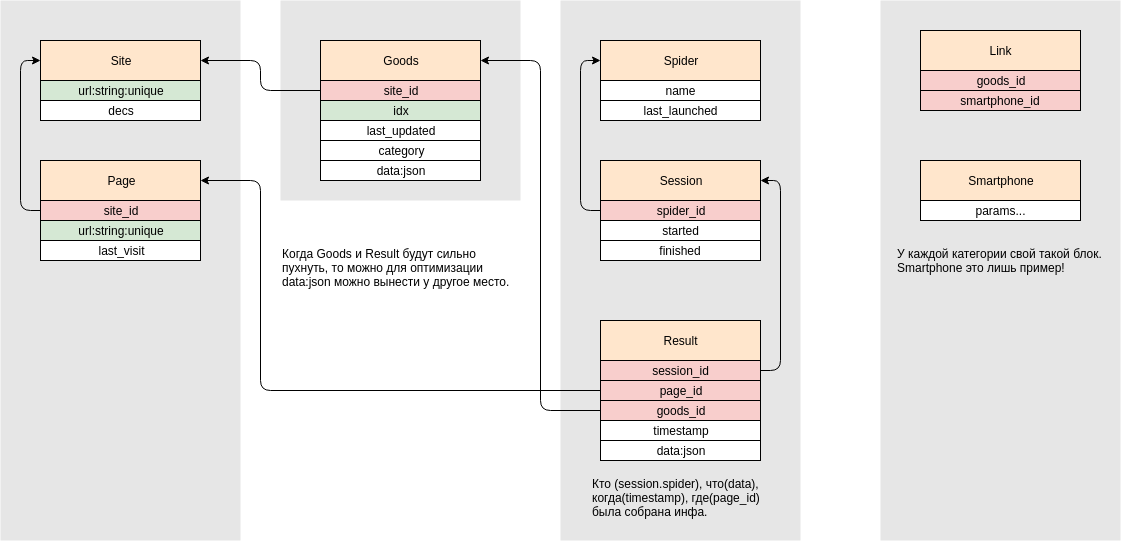

The diagram above was exported from draw.io. Its source (the exported page's mxGraphModel, read from the mxfile embedded in the PNG):
<mxGraphModel dx="2310" dy="645" grid="1" gridSize="10" guides="1" tooltips="1" connect="1" arrows="1" fold="1" page="1" pageScale="1" pageWidth="850" pageHeight="1100" background="#ffffff" math="0" shadow="0">
  <root>
    <mxCell id="0" />
    <mxCell id="1" parent="0" />
    <mxCell id="6894e7ccbd8d9ef0-133" value="" style="rounded=0;whiteSpace=wrap;html=1;strokeColor=none;fillColor=#E6E6E6;" parent="1" vertex="1">
      <mxGeometry x="-520" y="40" width="240" height="200" as="geometry" />
    </mxCell>
    <mxCell id="6894e7ccbd8d9ef0-132" value="" style="rounded=0;whiteSpace=wrap;html=1;strokeColor=none;fillColor=#E6E6E6;" parent="1" vertex="1">
      <mxGeometry x="-800" y="40" width="240" height="540" as="geometry" />
    </mxCell>
    <mxCell id="6894e7ccbd8d9ef0-129" value="" style="rounded=0;whiteSpace=wrap;html=1;strokeColor=none;fillColor=#E6E6E6;" parent="1" vertex="1">
      <mxGeometry x="-240" y="40" width="240" height="540" as="geometry" />
    </mxCell>
    <mxCell id="8HHVpXpZqW6vKyhxq6Ue-23" value="Spider" style="rounded=0;whiteSpace=wrap;html=1;fillColor=#ffe6cc;strokeColor=#000000;" parent="1" vertex="1">
      <mxGeometry x="-200" y="80" width="160" height="40" as="geometry" />
    </mxCell>
    <mxCell id="6894e7ccbd8d9ef0-45" value="Session" style="rounded=0;whiteSpace=wrap;html=1;fillColor=#ffe6cc;strokeColor=#000000;" parent="1" vertex="1">
      <mxGeometry x="-200" y="200" width="160" height="40" as="geometry" />
    </mxCell>
    <mxCell id="6894e7ccbd8d9ef0-78" value="started" style="rounded=0;whiteSpace=wrap;html=1;" parent="1" vertex="1">
      <mxGeometry x="-200" y="260" width="160" height="20" as="geometry" />
    </mxCell>
    <mxCell id="6894e7ccbd8d9ef0-79" value="finished" style="rounded=0;whiteSpace=wrap;html=1;" parent="1" vertex="1">
      <mxGeometry x="-200" y="280" width="160" height="20" as="geometry" />
    </mxCell>
    <mxCell id="8HHVpXpZqW6vKyhxq6Ue-24" value="spider_id" style="rounded=0;whiteSpace=wrap;html=1;fillColor=#f8cecc;strokeColor=#000000;" parent="1" vertex="1">
      <mxGeometry x="-200" y="240" width="160" height="20" as="geometry" />
    </mxCell>
    <mxCell id="6894e7ccbd8d9ef0-32" value="Page" style="rounded=0;whiteSpace=wrap;html=1;fillColor=#ffe6cc;strokeColor=#000000;" parent="1" vertex="1">
      <mxGeometry x="-760" y="200" width="160" height="40" as="geometry" />
    </mxCell>
    <mxCell id="6894e7ccbd8d9ef0-57" value="site_id&lt;br&gt;" style="rounded=0;whiteSpace=wrap;html=1;fillColor=#f8cecc;strokeColor=#000000;" parent="1" vertex="1">
      <mxGeometry x="-760" y="240" width="160" height="20" as="geometry" />
    </mxCell>
    <mxCell id="6894e7ccbd8d9ef0-67" value="last_visit" style="rounded=0;whiteSpace=wrap;html=1;" parent="1" vertex="1">
      <mxGeometry x="-760" y="280" width="160" height="20" as="geometry" />
    </mxCell>
    <mxCell id="8HHVpXpZqW6vKyhxq6Ue-20" value="url:string:unique" style="rounded=0;whiteSpace=wrap;html=1;fillColor=#d5e8d4;strokeColor=#000000;" parent="1" vertex="1">
      <mxGeometry x="-760" y="260" width="160" height="20" as="geometry" />
    </mxCell>
    <mxCell id="6894e7ccbd8d9ef0-30" value="Site" style="rounded=0;whiteSpace=wrap;html=1;fillColor=#ffe6cc;strokeColor=#000000;" parent="1" vertex="1">
      <mxGeometry x="-760" y="80" width="160" height="40" as="geometry" />
    </mxCell>
    <mxCell id="8HHVpXpZqW6vKyhxq6Ue-11" value="url:string:unique" style="rounded=0;whiteSpace=wrap;html=1;fillColor=#d5e8d4;strokeColor=#000000;" parent="1" vertex="1">
      <mxGeometry x="-760" y="120" width="160" height="20" as="geometry" />
    </mxCell>
    <mxCell id="8HHVpXpZqW6vKyhxq6Ue-19" value="decs&lt;br&gt;" style="rounded=0;whiteSpace=wrap;html=1;" parent="1" vertex="1">
      <mxGeometry x="-760" y="140" width="160" height="20" as="geometry" />
    </mxCell>
    <mxCell id="6894e7ccbd8d9ef0-31" value="Goods" style="rounded=0;whiteSpace=wrap;html=1;fillColor=#ffe6cc;strokeColor=#000000;" parent="1" vertex="1">
      <mxGeometry x="-480" y="80" width="160" height="40" as="geometry" />
    </mxCell>
    <mxCell id="6894e7ccbd8d9ef0-35" value="site_id" style="rounded=0;whiteSpace=wrap;html=1;fillColor=#f8cecc;strokeColor=#000000;" parent="1" vertex="1">
      <mxGeometry x="-480" y="120" width="160" height="20" as="geometry" />
    </mxCell>
    <mxCell id="6894e7ccbd8d9ef0-43" value="idx" style="rounded=0;whiteSpace=wrap;html=1;fillColor=#d5e8d4;strokeColor=#000000;" parent="1" vertex="1">
      <mxGeometry x="-480" y="140" width="160" height="20" as="geometry" />
    </mxCell>
    <mxCell id="6894e7ccbd8d9ef0-51" value="last_updated" style="rounded=0;whiteSpace=wrap;html=1;" parent="1" vertex="1">
      <mxGeometry x="-480" y="160" width="160" height="20" as="geometry" />
    </mxCell>
    <mxCell id="8HHVpXpZqW6vKyhxq6Ue-27" value="data:json" style="rounded=0;whiteSpace=wrap;html=1;" parent="1" vertex="1">
      <mxGeometry x="-480" y="200" width="160" height="20" as="geometry" />
    </mxCell>
    <mxCell id="8HHVpXpZqW6vKyhxq6Ue-28" value="Result" style="rounded=0;whiteSpace=wrap;html=1;fillColor=#ffe6cc;strokeColor=#000000;" parent="1" vertex="1">
      <mxGeometry x="-200" y="360" width="160" height="40" as="geometry" />
    </mxCell>
    <mxCell id="8HHVpXpZqW6vKyhxq6Ue-29" value="session_id" style="rounded=0;whiteSpace=wrap;html=1;fillColor=#f8cecc;strokeColor=#000000;" parent="1" vertex="1">
      <mxGeometry x="-200" y="400" width="160" height="20" as="geometry" />
    </mxCell>
    <mxCell id="8HHVpXpZqW6vKyhxq6Ue-30" value="data:json" style="rounded=0;whiteSpace=wrap;html=1;" parent="1" vertex="1">
      <mxGeometry x="-200" y="480" width="160" height="20" as="geometry" />
    </mxCell>
    <mxCell id="8HHVpXpZqW6vKyhxq6Ue-31" value="timestamp" style="rounded=0;whiteSpace=wrap;html=1;" parent="1" vertex="1">
      <mxGeometry x="-200" y="460" width="160" height="20" as="geometry" />
    </mxCell>
    <mxCell id="8HHVpXpZqW6vKyhxq6Ue-35" value="page_id" style="rounded=0;whiteSpace=wrap;html=1;fillColor=#f8cecc;strokeColor=#000000;" parent="1" vertex="1">
      <mxGeometry x="-200" y="420" width="160" height="20" as="geometry" />
    </mxCell>
    <mxCell id="8HHVpXpZqW6vKyhxq6Ue-36" value="name" style="rounded=0;whiteSpace=wrap;html=1;" parent="1" vertex="1">
      <mxGeometry x="-200" y="120" width="160" height="20" as="geometry" />
    </mxCell>
    <mxCell id="8HHVpXpZqW6vKyhxq6Ue-40" value="goods_id" style="rounded=0;whiteSpace=wrap;html=1;fillColor=#f8cecc;strokeColor=#000000;" parent="1" vertex="1">
      <mxGeometry x="-200" y="440" width="160" height="20" as="geometry" />
    </mxCell>
    <mxCell id="8HHVpXpZqW6vKyhxq6Ue-41" value="last_launched" style="rounded=0;whiteSpace=wrap;html=1;" parent="1" vertex="1">
      <mxGeometry x="-200" y="140" width="160" height="20" as="geometry" />
    </mxCell>
    <mxCell id="8HHVpXpZqW6vKyhxq6Ue-42" value="" style="edgeStyle=elbowEdgeStyle;elbow=horizontal;endArrow=classic;html=1;entryX=1;entryY=0.5;entryDx=0;entryDy=0;" parent="1" source="8HHVpXpZqW6vKyhxq6Ue-40" target="6894e7ccbd8d9ef0-31" edge="1">
      <mxGeometry width="50" height="50" relative="1" as="geometry">
        <mxPoint x="-230" y="380" as="sourcePoint" />
        <mxPoint x="490" y="420" as="targetPoint" />
        <Array as="points">
          <mxPoint x="-260" y="240" />
        </Array>
      </mxGeometry>
    </mxCell>
    <mxCell id="8HHVpXpZqW6vKyhxq6Ue-43" value="" style="edgeStyle=elbowEdgeStyle;elbow=horizontal;endArrow=classic;html=1;entryX=1;entryY=0.5;entryDx=0;entryDy=0;exitX=1;exitY=0.5;exitDx=0;exitDy=0;" parent="1" source="8HHVpXpZqW6vKyhxq6Ue-29" target="6894e7ccbd8d9ef0-45" edge="1">
      <mxGeometry width="50" height="50" relative="1" as="geometry">
        <mxPoint x="80" y="420" as="sourcePoint" />
        <mxPoint x="-20" y="220" as="targetPoint" />
        <Array as="points">
          <mxPoint x="-20" y="320" />
        </Array>
      </mxGeometry>
    </mxCell>
    <mxCell id="8HHVpXpZqW6vKyhxq6Ue-44" value="" style="edgeStyle=elbowEdgeStyle;elbow=horizontal;endArrow=classic;html=1;" parent="1" target="6894e7ccbd8d9ef0-32" edge="1">
      <mxGeometry width="50" height="50" relative="1" as="geometry">
        <mxPoint x="-200" y="430" as="sourcePoint" />
        <mxPoint x="-190" y="230" as="targetPoint" />
        <Array as="points">
          <mxPoint x="-540" y="330" />
        </Array>
      </mxGeometry>
    </mxCell>
    <mxCell id="8HHVpXpZqW6vKyhxq6Ue-45" value="" style="edgeStyle=elbowEdgeStyle;elbow=horizontal;endArrow=classic;html=1;entryX=0;entryY=0.5;entryDx=0;entryDy=0;exitX=0;exitY=0.5;exitDx=0;exitDy=0;" parent="1" source="8HHVpXpZqW6vKyhxq6Ue-24" target="8HHVpXpZqW6vKyhxq6Ue-23" edge="1">
      <mxGeometry width="50" height="50" relative="1" as="geometry">
        <mxPoint x="-190" y="420" as="sourcePoint" />
        <mxPoint x="-190" y="230" as="targetPoint" />
        <Array as="points">
          <mxPoint x="-220" y="180" />
        </Array>
      </mxGeometry>
    </mxCell>
    <mxCell id="8HHVpXpZqW6vKyhxq6Ue-46" value="" style="edgeStyle=elbowEdgeStyle;elbow=horizontal;endArrow=classic;html=1;entryX=1;entryY=0.5;entryDx=0;entryDy=0;exitX=0;exitY=0.5;exitDx=0;exitDy=0;" parent="1" source="6894e7ccbd8d9ef0-35" target="6894e7ccbd8d9ef0-30" edge="1">
      <mxGeometry width="50" height="50" relative="1" as="geometry">
        <mxPoint x="-180" y="430" as="sourcePoint" />
        <mxPoint x="-180" y="240" as="targetPoint" />
        <Array as="points">
          <mxPoint x="-540" y="110" />
        </Array>
      </mxGeometry>
    </mxCell>
    <mxCell id="8HHVpXpZqW6vKyhxq6Ue-47" value="" style="edgeStyle=elbowEdgeStyle;elbow=horizontal;endArrow=classic;html=1;entryX=0;entryY=0.5;entryDx=0;entryDy=0;exitX=0;exitY=0.5;exitDx=0;exitDy=0;" parent="1" source="6894e7ccbd8d9ef0-57" target="6894e7ccbd8d9ef0-30" edge="1">
      <mxGeometry width="50" height="50" relative="1" as="geometry">
        <mxPoint x="-170" y="440" as="sourcePoint" />
        <mxPoint x="-170" y="250" as="targetPoint" />
        <Array as="points">
          <mxPoint x="-780" y="160" />
        </Array>
      </mxGeometry>
    </mxCell>
    <mxCell id="8HHVpXpZqW6vKyhxq6Ue-48" value="Кто (session.spider), что(data), когда(timestamp), где(page_id) была собрана инфа." style="text;html=1;strokeColor=none;fillColor=none;align=left;verticalAlign=top;whiteSpace=wrap;rounded=0;" parent="1" vertex="1">
      <mxGeometry x="-210" y="510" width="180" height="60" as="geometry" />
    </mxCell>
    <mxCell id="8HHVpXpZqW6vKyhxq6Ue-49" value="category" style="rounded=0;whiteSpace=wrap;html=1;" parent="1" vertex="1">
      <mxGeometry x="-480" y="180" width="160" height="20" as="geometry" />
    </mxCell>
    <mxCell id="8HHVpXpZqW6vKyhxq6Ue-50" value="Когда Goods и Result будут сильно пухнуть, то можно для оптимизации data:json можно вынести у другое место.&amp;nbsp;" style="text;html=1;strokeColor=none;fillColor=none;align=left;verticalAlign=top;whiteSpace=wrap;rounded=0;" parent="1" vertex="1">
      <mxGeometry x="-520" y="280" width="240" height="120" as="geometry" />
    </mxCell>
    <mxCell id="8HHVpXpZqW6vKyhxq6Ue-51" value="" style="rounded=0;whiteSpace=wrap;html=1;strokeColor=none;fillColor=#E6E6E6;" parent="1" vertex="1">
      <mxGeometry x="80" y="40" width="240" height="540" as="geometry" />
    </mxCell>
    <mxCell id="8HHVpXpZqW6vKyhxq6Ue-52" value="Link" style="rounded=0;whiteSpace=wrap;html=1;fillColor=#ffe6cc;strokeColor=#000000;" parent="1" vertex="1">
      <mxGeometry x="120" y="70" width="160" height="40" as="geometry" />
    </mxCell>
    <mxCell id="8HHVpXpZqW6vKyhxq6Ue-53" value="Smartphone" style="rounded=0;whiteSpace=wrap;html=1;fillColor=#ffe6cc;strokeColor=#000000;" parent="1" vertex="1">
      <mxGeometry x="120" y="200" width="160" height="40" as="geometry" />
    </mxCell>
    <mxCell id="8HHVpXpZqW6vKyhxq6Ue-54" value="goods_id" style="rounded=0;whiteSpace=wrap;html=1;fillColor=#f8cecc;strokeColor=#000000;" parent="1" vertex="1">
      <mxGeometry x="120" y="110" width="160" height="20" as="geometry" />
    </mxCell>
    <mxCell id="8HHVpXpZqW6vKyhxq6Ue-55" value="smartphone_id" style="rounded=0;whiteSpace=wrap;html=1;fillColor=#f8cecc;strokeColor=#000000;" parent="1" vertex="1">
      <mxGeometry x="120" y="130" width="160" height="20" as="geometry" />
    </mxCell>
    <mxCell id="8HHVpXpZqW6vKyhxq6Ue-56" value="У каждой категории свой такой блок. Smartphone это лишь пример!" style="text;html=1;strokeColor=none;fillColor=none;align=left;verticalAlign=top;whiteSpace=wrap;rounded=0;" parent="1" vertex="1">
      <mxGeometry x="95" y="280" width="210" height="120" as="geometry" />
    </mxCell>
    <mxCell id="8HHVpXpZqW6vKyhxq6Ue-57" value="params..." style="rounded=0;whiteSpace=wrap;html=1;" parent="1" vertex="1">
      <mxGeometry x="120" y="240" width="160" height="20" as="geometry" />
    </mxCell>
  </root>
</mxGraphModel>